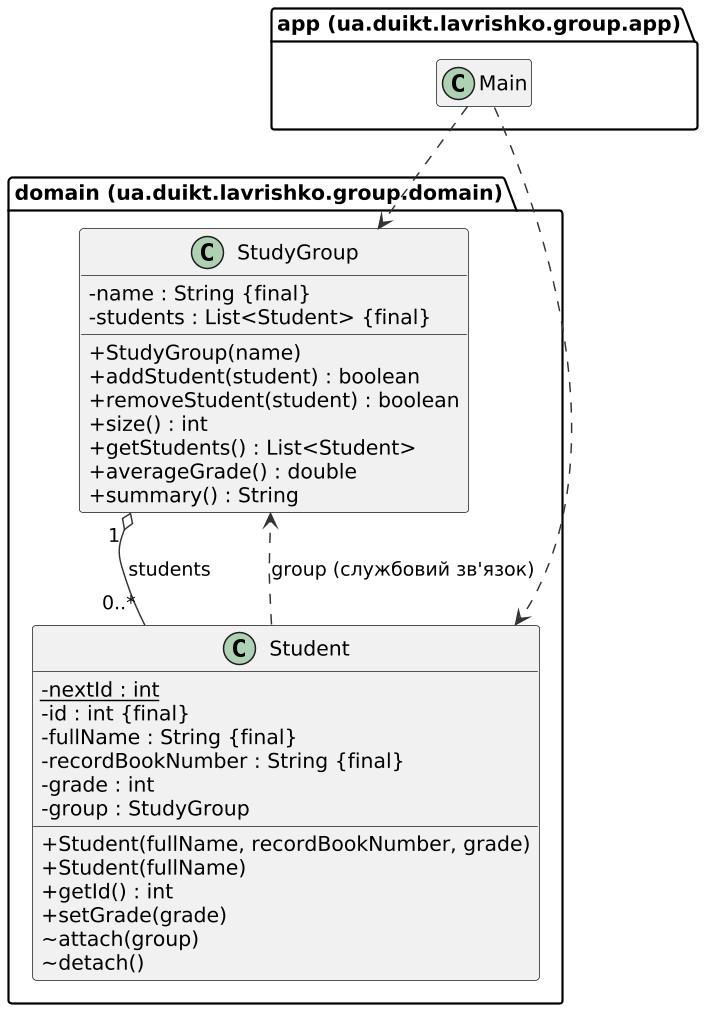

The diagram above was rendered by PlantUML. Its source (embedded in the PNG):
@startuml
skinparam dpi 140
skinparam defaultFontName DejaVu Sans
skinparam shadowing false
skinparam classAttributeIconSize 0
skinparam ArrowColor #333333
set separator none
hide empty members

package "domain (ua.duikt.lavrishko.group.domain)" {
  class StudyGroup {
    -name : String {final}
    -students : List<Student> {final}
    +StudyGroup(name)
    +addStudent(student) : boolean
    +removeStudent(student) : boolean
    +size() : int
    +getStudents() : List<Student>
    +averageGrade() : double
    +summary() : String
  }
  class Student {
    {static} -nextId : int
    -id : int {final}
    -fullName : String {final}
    -recordBookNumber : String {final}
    -grade : int
    -group : StudyGroup
    +Student(fullName, recordBookNumber, grade)
    +Student(fullName)
    +getId() : int
    +setGrade(grade)
    ~attach(group)
    ~detach()
  }
}
package "app (ua.duikt.lavrishko.group.app)" {
  class Main
}

StudyGroup "1" o-- "0..*" Student : students
Student ..> StudyGroup : group (службовий зв'язок)
Main ..> StudyGroup
Main ..> Student
@enduml